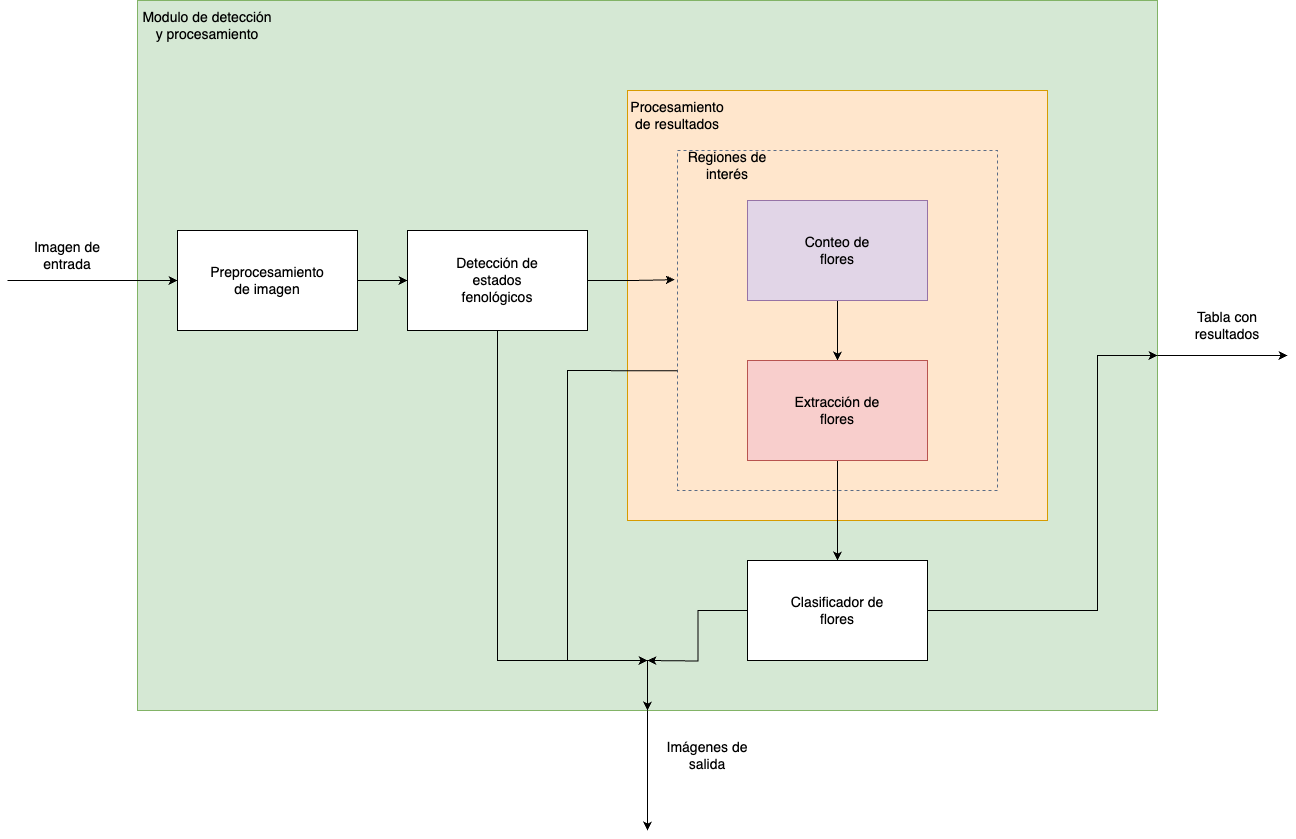

The diagram above was exported from draw.io. Its source (the exported page's mxGraphModel, read from the mxfile embedded in the PNG):
<mxGraphModel dx="2299" dy="758" grid="1" gridSize="10" guides="1" tooltips="1" connect="1" arrows="1" fold="1" page="1" pageScale="1" pageWidth="850" pageHeight="1100" math="0" shadow="0">
  <root>
    <mxCell id="0" />
    <mxCell id="1" parent="0" />
    <mxCell id="Y8F8nlE2l2QwyoBWlrvt-1" value="" style="rounded=0;whiteSpace=wrap;html=1;fillColor=#d5e8d4;strokeColor=#82b366;" vertex="1" parent="1">
      <mxGeometry x="-70" y="100" width="1020" height="710" as="geometry" />
    </mxCell>
    <mxCell id="Y8F8nlE2l2QwyoBWlrvt-8" value="" style="rounded=0;whiteSpace=wrap;html=1;fillColor=#ffe6cc;strokeColor=#d79b00;" vertex="1" parent="1">
      <mxGeometry x="420" y="190" width="420" height="430" as="geometry" />
    </mxCell>
    <mxCell id="Y8F8nlE2l2QwyoBWlrvt-10" value="" style="fillColor=none;strokeColor=#5A6C86;dashed=1;verticalAlign=top;fontStyle=0;fontColor=#5A6C86;whiteSpace=wrap;html=1;" vertex="1" parent="1">
      <mxGeometry x="470" y="250" width="320" height="340" as="geometry" />
    </mxCell>
    <mxCell id="Y8F8nlE2l2QwyoBWlrvt-24" style="edgeStyle=orthogonalEdgeStyle;rounded=0;orthogonalLoop=1;jettySize=auto;html=1;entryX=0.5;entryY=1;entryDx=0;entryDy=0;" edge="1" parent="1" source="Y8F8nlE2l2QwyoBWlrvt-2" target="Y8F8nlE2l2QwyoBWlrvt-1">
      <mxGeometry relative="1" as="geometry">
        <Array as="points">
          <mxPoint x="290" y="760" />
          <mxPoint x="440" y="760" />
        </Array>
      </mxGeometry>
    </mxCell>
    <mxCell id="Y8F8nlE2l2QwyoBWlrvt-2" value="" style="rounded=0;whiteSpace=wrap;html=1;" vertex="1" parent="1">
      <mxGeometry x="200" y="330" width="180" height="100" as="geometry" />
    </mxCell>
    <mxCell id="Y8F8nlE2l2QwyoBWlrvt-3" value="&lt;font style=&quot;font-size: 14px;&quot;&gt;Detección de estados fenológicos&lt;/font&gt;" style="text;html=1;align=center;verticalAlign=middle;whiteSpace=wrap;rounded=0;" vertex="1" parent="1">
      <mxGeometry x="240" y="365" width="100" height="30" as="geometry" />
    </mxCell>
    <mxCell id="Y8F8nlE2l2QwyoBWlrvt-19" style="edgeStyle=orthogonalEdgeStyle;rounded=0;orthogonalLoop=1;jettySize=auto;html=1;entryX=0;entryY=0.5;entryDx=0;entryDy=0;" edge="1" parent="1" source="Y8F8nlE2l2QwyoBWlrvt-4" target="Y8F8nlE2l2QwyoBWlrvt-2">
      <mxGeometry relative="1" as="geometry" />
    </mxCell>
    <mxCell id="Y8F8nlE2l2QwyoBWlrvt-4" value="" style="rounded=0;whiteSpace=wrap;html=1;" vertex="1" parent="1">
      <mxGeometry x="-30" y="330" width="180" height="100" as="geometry" />
    </mxCell>
    <mxCell id="Y8F8nlE2l2QwyoBWlrvt-5" value="&lt;span style=&quot;font-size: 14px;&quot;&gt;Preprocesamiento de imagen&lt;/span&gt;" style="text;html=1;align=center;verticalAlign=middle;whiteSpace=wrap;rounded=0;" vertex="1" parent="1">
      <mxGeometry x="10" y="365" width="100" height="30" as="geometry" />
    </mxCell>
    <mxCell id="Y8F8nlE2l2QwyoBWlrvt-21" style="edgeStyle=orthogonalEdgeStyle;rounded=0;orthogonalLoop=1;jettySize=auto;html=1;entryX=0.5;entryY=0;entryDx=0;entryDy=0;" edge="1" parent="1" source="Y8F8nlE2l2QwyoBWlrvt-6" target="Y8F8nlE2l2QwyoBWlrvt-12">
      <mxGeometry relative="1" as="geometry" />
    </mxCell>
    <mxCell id="Y8F8nlE2l2QwyoBWlrvt-6" value="" style="rounded=0;whiteSpace=wrap;html=1;fillColor=#e1d5e7;strokeColor=#9673a6;" vertex="1" parent="1">
      <mxGeometry x="540" y="300" width="180" height="100" as="geometry" />
    </mxCell>
    <mxCell id="Y8F8nlE2l2QwyoBWlrvt-7" value="&lt;span style=&quot;font-size: 14px;&quot;&gt;Conteo de flores&lt;/span&gt;" style="text;html=1;align=center;verticalAlign=middle;whiteSpace=wrap;rounded=0;" vertex="1" parent="1">
      <mxGeometry x="580" y="335" width="100" height="30" as="geometry" />
    </mxCell>
    <mxCell id="Y8F8nlE2l2QwyoBWlrvt-9" value="&lt;span style=&quot;font-size: 14px;&quot;&gt;Procesamiento de resultados&lt;/span&gt;" style="text;html=1;align=center;verticalAlign=middle;whiteSpace=wrap;rounded=0;" vertex="1" parent="1">
      <mxGeometry x="420" y="200" width="100" height="30" as="geometry" />
    </mxCell>
    <mxCell id="Y8F8nlE2l2QwyoBWlrvt-11" value="&lt;span style=&quot;font-size: 14px;&quot;&gt;Regiones de interés&lt;/span&gt;" style="text;html=1;align=center;verticalAlign=middle;whiteSpace=wrap;rounded=0;" vertex="1" parent="1">
      <mxGeometry x="470" y="250" width="100" height="30" as="geometry" />
    </mxCell>
    <mxCell id="Y8F8nlE2l2QwyoBWlrvt-22" style="edgeStyle=orthogonalEdgeStyle;rounded=0;orthogonalLoop=1;jettySize=auto;html=1;entryX=0.5;entryY=0;entryDx=0;entryDy=0;" edge="1" parent="1" source="Y8F8nlE2l2QwyoBWlrvt-12" target="Y8F8nlE2l2QwyoBWlrvt-14">
      <mxGeometry relative="1" as="geometry" />
    </mxCell>
    <mxCell id="Y8F8nlE2l2QwyoBWlrvt-12" value="" style="rounded=0;whiteSpace=wrap;html=1;fillColor=#f8cecc;strokeColor=#b85450;" vertex="1" parent="1">
      <mxGeometry x="540" y="460" width="180" height="100" as="geometry" />
    </mxCell>
    <mxCell id="Y8F8nlE2l2QwyoBWlrvt-13" value="&lt;span style=&quot;font-size: 14px;&quot;&gt;Extracción de flores&lt;/span&gt;" style="text;html=1;align=center;verticalAlign=middle;whiteSpace=wrap;rounded=0;" vertex="1" parent="1">
      <mxGeometry x="580" y="495" width="100" height="30" as="geometry" />
    </mxCell>
    <mxCell id="Y8F8nlE2l2QwyoBWlrvt-23" style="edgeStyle=orthogonalEdgeStyle;rounded=0;orthogonalLoop=1;jettySize=auto;html=1;entryX=1;entryY=0.5;entryDx=0;entryDy=0;" edge="1" parent="1" source="Y8F8nlE2l2QwyoBWlrvt-14" target="Y8F8nlE2l2QwyoBWlrvt-1">
      <mxGeometry relative="1" as="geometry">
        <Array as="points">
          <mxPoint x="890" y="710" />
          <mxPoint x="890" y="455" />
        </Array>
      </mxGeometry>
    </mxCell>
    <mxCell id="Y8F8nlE2l2QwyoBWlrvt-25" style="edgeStyle=orthogonalEdgeStyle;rounded=0;orthogonalLoop=1;jettySize=auto;html=1;" edge="1" parent="1" source="Y8F8nlE2l2QwyoBWlrvt-14">
      <mxGeometry relative="1" as="geometry">
        <mxPoint x="440" y="760" as="targetPoint" />
      </mxGeometry>
    </mxCell>
    <mxCell id="Y8F8nlE2l2QwyoBWlrvt-14" value="" style="rounded=0;whiteSpace=wrap;html=1;" vertex="1" parent="1">
      <mxGeometry x="540" y="660" width="180" height="100" as="geometry" />
    </mxCell>
    <mxCell id="Y8F8nlE2l2QwyoBWlrvt-15" value="&lt;span style=&quot;font-size: 14px;&quot;&gt;Clasificador de flores&lt;/span&gt;" style="text;html=1;align=center;verticalAlign=middle;whiteSpace=wrap;rounded=0;" vertex="1" parent="1">
      <mxGeometry x="580" y="695" width="100" height="30" as="geometry" />
    </mxCell>
    <mxCell id="Y8F8nlE2l2QwyoBWlrvt-16" value="" style="endArrow=classic;html=1;rounded=0;entryX=0;entryY=0.5;entryDx=0;entryDy=0;" edge="1" parent="1" target="Y8F8nlE2l2QwyoBWlrvt-4">
      <mxGeometry width="50" height="50" relative="1" as="geometry">
        <mxPoint x="-200" y="380" as="sourcePoint" />
        <mxPoint x="-80" y="379.5" as="targetPoint" />
      </mxGeometry>
    </mxCell>
    <mxCell id="Y8F8nlE2l2QwyoBWlrvt-17" value="&lt;span style=&quot;font-size: 14px;&quot;&gt;Imagen de entrada&lt;/span&gt;" style="text;html=1;align=center;verticalAlign=middle;whiteSpace=wrap;rounded=0;" vertex="1" parent="1">
      <mxGeometry x="-190" y="340" width="100" height="30" as="geometry" />
    </mxCell>
    <mxCell id="Y8F8nlE2l2QwyoBWlrvt-20" style="edgeStyle=orthogonalEdgeStyle;rounded=0;orthogonalLoop=1;jettySize=auto;html=1;entryX=-0.009;entryY=0.38;entryDx=0;entryDy=0;entryPerimeter=0;" edge="1" parent="1" source="Y8F8nlE2l2QwyoBWlrvt-2" target="Y8F8nlE2l2QwyoBWlrvt-10">
      <mxGeometry relative="1" as="geometry" />
    </mxCell>
    <mxCell id="Y8F8nlE2l2QwyoBWlrvt-26" value="" style="endArrow=classic;html=1;rounded=0;exitX=0;exitY=0.648;exitDx=0;exitDy=0;exitPerimeter=0;" edge="1" parent="1" source="Y8F8nlE2l2QwyoBWlrvt-10">
      <mxGeometry width="50" height="50" relative="1" as="geometry">
        <mxPoint x="350" y="520" as="sourcePoint" />
        <mxPoint x="440" y="760" as="targetPoint" />
        <Array as="points">
          <mxPoint x="360" y="470" />
          <mxPoint x="360" y="610" />
          <mxPoint x="360" y="760" />
        </Array>
      </mxGeometry>
    </mxCell>
    <mxCell id="Y8F8nlE2l2QwyoBWlrvt-27" value="" style="endArrow=classic;html=1;rounded=0;" edge="1" parent="1">
      <mxGeometry width="50" height="50" relative="1" as="geometry">
        <mxPoint x="440" y="810" as="sourcePoint" />
        <mxPoint x="440" y="930" as="targetPoint" />
      </mxGeometry>
    </mxCell>
    <mxCell id="Y8F8nlE2l2QwyoBWlrvt-28" value="&lt;span style=&quot;font-size: 14px;&quot;&gt;Imágenes de salida&lt;/span&gt;" style="text;html=1;align=center;verticalAlign=middle;whiteSpace=wrap;rounded=0;" vertex="1" parent="1">
      <mxGeometry x="450" y="840" width="100" height="30" as="geometry" />
    </mxCell>
    <mxCell id="Y8F8nlE2l2QwyoBWlrvt-29" value="" style="endArrow=classic;html=1;rounded=0;exitX=1;exitY=0.5;exitDx=0;exitDy=0;" edge="1" parent="1" source="Y8F8nlE2l2QwyoBWlrvt-1">
      <mxGeometry width="50" height="50" relative="1" as="geometry">
        <mxPoint x="1010" y="450" as="sourcePoint" />
        <mxPoint x="1080" y="455" as="targetPoint" />
      </mxGeometry>
    </mxCell>
    <mxCell id="Y8F8nlE2l2QwyoBWlrvt-30" value="&lt;span style=&quot;font-size: 14px;&quot;&gt;Tabla con resultados&lt;/span&gt;" style="text;html=1;align=center;verticalAlign=middle;whiteSpace=wrap;rounded=0;" vertex="1" parent="1">
      <mxGeometry x="970" y="410" width="100" height="30" as="geometry" />
    </mxCell>
    <mxCell id="Y8F8nlE2l2QwyoBWlrvt-31" value="&lt;span style=&quot;font-size: 14px;&quot;&gt;Modulo de detección y procesamiento&lt;/span&gt;" style="text;html=1;align=center;verticalAlign=middle;whiteSpace=wrap;rounded=0;" vertex="1" parent="1">
      <mxGeometry x="-70" y="110" width="140" height="30" as="geometry" />
    </mxCell>
  </root>
</mxGraphModel>